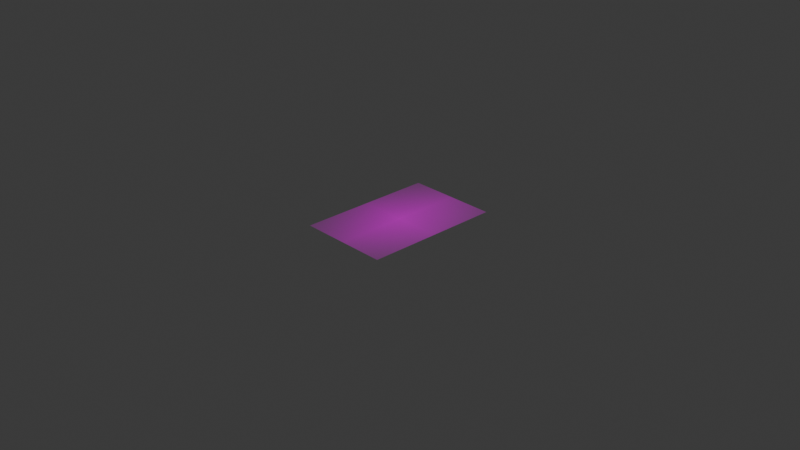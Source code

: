 # Source: emergency.blend  (saved by Blender 4.3.34; exported with 4.5.12 LTS)
import bpy
from mathutils import Matrix  # noqa: F401  (used for matrix-valued properties, if any)

bpy.ops.wm.read_factory_settings(use_empty=True)
scene = bpy.context.scene
scene.name = 'Scene'

# ---- collections
col_collection = bpy.data.collections.new('Collection'); scene.collection.children.link(col_collection)

# ---- images (referenced by path relative to the original .blend; pixels are not part of the script)
import os
ASSET_DIR = os.environ.get("B2B_ASSET_DIR", "")  # directory of the original .blend (textures are referenced by path, not embedded)
HERE = os.path.dirname(os.path.abspath(__file__))  # packed textures are extracted next to this script under _unpacked/

def load_image(name, relpath, width, height, colorspace="sRGB"):
    """Load a texture the original file referenced (path relative to the .blend, or extracted next to this script)."""
    p = next((c for c in (os.path.join(HERE, relpath), os.path.join(ASSET_DIR, relpath)) if relpath and os.path.exists(c)), "")
    if p:
        img = bpy.data.images.load(p, check_existing=True)
        img.name = name
    else:  # same state as the original file: an image datablock whose file is absent (Cycles renders it pink)
        img = bpy.data.images.new(name, width, height)
        img.source = "FILE"
        img.filepath = "//" + (relpath or name)
    img.colorspace_settings.name = colorspace
    return img
img_emm_jpg = load_image('emm.jpg', 'textures/emm.jpg', 1024, 1024, 'sRGB')

# ---- materials (node trees are filled in below, after node groups)
mat_emm = bpy.data.materials.new('emm')

# ---- material node trees
mat_emm.use_nodes = True; mat_emm.node_tree.nodes.clear()
_N = mat_emm.node_tree.nodes; _L = mat_emm.node_tree.links
n0 = _N.new('ShaderNodeOutputMaterial'); n0.name = 'Material Output'; n0.location = (300, 300)
n1 = _N.new('ShaderNodeTexImage'); n1.name = 'Image Texture'; n1.location = (-200, 300)
n1.image = img_emm_jpg
n1.extension = 'CLIP'
n2 = _N.new('ShaderNodeBsdfPrincipled'); n2.name = 'Principled BSDF'; n2.location = (0, 300)
_L.new(n1.outputs[0], n2.inputs[0])
_L.new(n1.outputs[1], n2.inputs[4])
_L.new(n2.outputs[0], n0.inputs[0])
n0.is_active_output = True

# ---- world
world_world = bpy.data.worlds.new('World'); scene.world = world_world
world_world.use_nodes = True; world_world.node_tree.nodes.clear()
_N = world_world.node_tree.nodes; _L = world_world.node_tree.links
n0 = _N.new('ShaderNodeOutputWorld'); n0.name = 'World Output'; n0.location = (300, 300)
n1 = _N.new('ShaderNodeBackground'); n1.name = 'Background'; n1.location = (10, 300)
n1.inputs[0].default_value = (0.05088, 0.05088, 0.05088, 1.0)
_L.new(n1.outputs[0], n0.inputs[0])
n0.is_active_output = True
world_world.color = (0.05088, 0.05088, 0.05088)
world_world.sun_shadow_jitter_overblur = 0.0

# ---- cameras
cam_camera = bpy.data.cameras.new('Camera')
cam_camera.clip_end = 100.0
cam_camera.ortho_scale = 7.314

# ---- lights
light_light = bpy.data.lights.new('Light', 'POINT')
light_light.energy = 1000.0
light_light.shadow_soft_size = 0.1

# ---- meshes
me_emm = bpy.data.meshes.new('emm')
me_emm.from_pydata([(-0.7563, -0.5, 0.0), (0.7563, -0.5, 0.0), (-0.7563, 0.5, 0.0), (0.7563, 0.5, 0.0)], [], [(0, 1, 3, 2)])
_uv = me_emm.uv_layers.new(name='UVMap')
_uv.uv.foreach_set('vector', [0.0, 0.0, 1.0, 0.0, 1.0, 1.0, 0.0, 1.0])
me_emm.materials.append(mat_emm)
me_emm.update()

# ---- objects
ob_light = bpy.data.objects.new('Light', light_light)
ob_camera = bpy.data.objects.new('Camera', cam_camera)
ob_emm = bpy.data.objects.new('emm', me_emm)

# ---- transforms, parenting, visibility, modifiers, constraints
ob_light.location = (4.076, 1.005, 5.904)
ob_light.rotation_euler = (0.6503, 0.05522, 1.866)
ob_light.lock_rotations_4d = False
ob_light.empty_display_type = 'ARROWS'
ob_light.color = (0.0, 0.0, 0.0, 0.0)
ob_light.lineart.crease_threshold = 0.0
ob_camera.location = (7.359, -6.926, 4.958)
ob_camera.rotation_euler = (1.109, 0.0, 0.8149)
ob_camera.lock_rotations_4d = False
ob_camera.empty_display_type = 'ARROWS'
ob_camera.color = (0.0, 0.0, 0.0, 0.0)
ob_camera.display_type = 'WIRE'
ob_camera.lineart.crease_threshold = 0.0
ob_emm.location = (0.0, 0.0, 0.0)
ob_emm.rotation_euler = (0.0, 4.371e-08, 1.571)

# ---- collection membership
col_collection.objects.link(ob_light)
col_collection.objects.link(ob_camera)
col_collection.objects.link(ob_emm)

# ---- scene / render settings (as saved in the file)
scene.camera = ob_camera
scene.frame_start = 1; scene.frame_end = 250; scene.frame_set(1)
scene.render.engine = 'BLENDER_EEVEE_NEXT'
bpy.context.view_layer.update()

